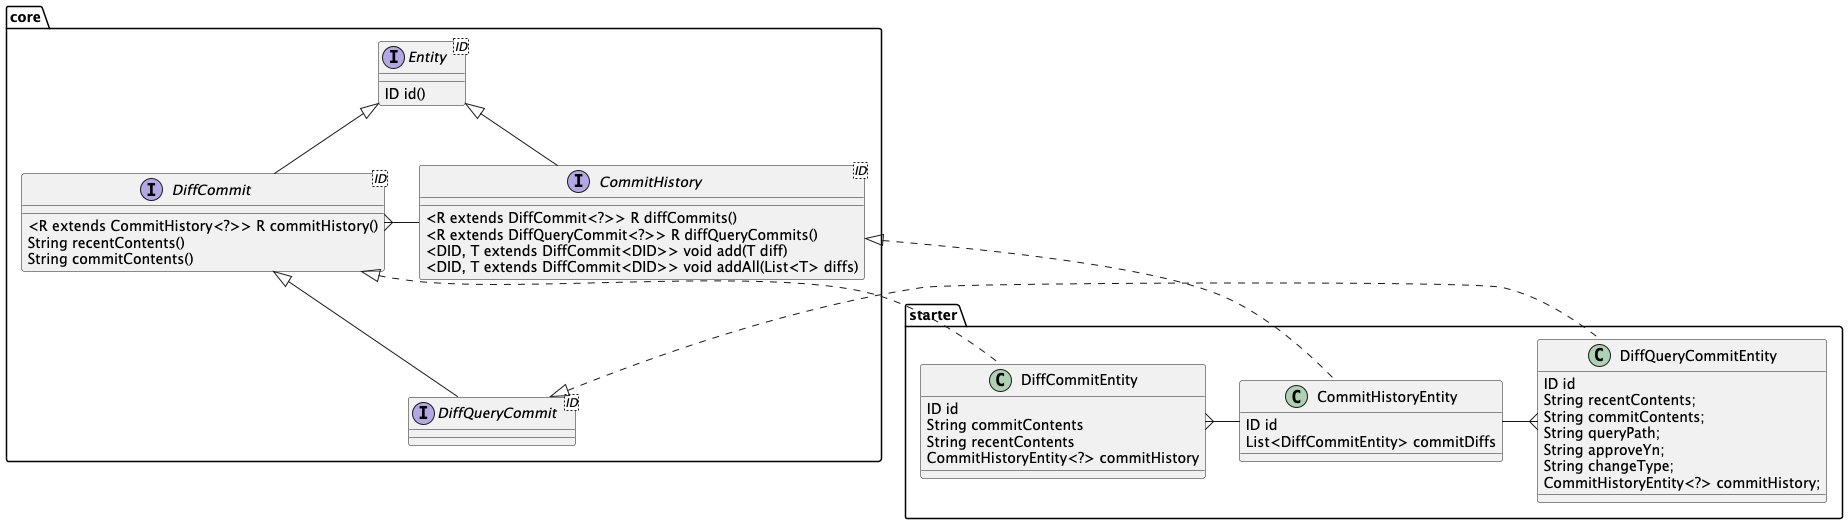

The diagram above was rendered by PlantUML. Its source (embedded in the PNG):
@startuml
set namespaceSeparator ::

interface core::Entity<ID>{
    ID id()
}
interface core::CommitHistory<ID> {
    <R extends DiffCommit<?>> R diffCommits()
    <R extends DiffQueryCommit<?>> R diffQueryCommits()
	<DID, T extends DiffCommit<DID>> void add(T diff)
	<DID, T extends DiffCommit<DID>> void addAll(List<T> diffs)
}
interface core::DiffCommit<ID> {
    <R extends CommitHistory<?>> R commitHistory()
    String recentContents()
    String commitContents()
}
interface core::DiffQueryCommit<ID>

core::Entity <|-- core::CommitHistory
core::Entity <|-- core::DiffCommit
core::DiffCommit <|-- core::DiffQueryCommit
core::CommitHistory -{ core::DiffCommit

class starter::CommitHistoryEntity {
    ID id
    List<DiffCommitEntity> commitDiffs
}
core::CommitHistory <|. starter::CommitHistoryEntity
starter::CommitHistoryEntity -{ starter::DiffCommitEntity
starter::CommitHistoryEntity -{ starter::DiffQueryCommitEntity

class starter::DiffCommitEntity {
    ID id
    String commitContents
    String recentContents
    CommitHistoryEntity<?> commitHistory
}
core::DiffCommit <|. starter::DiffCommitEntity

class starter::DiffQueryCommitEntity {
    ID id
    String recentContents;
    String commitContents;
    String queryPath;
    String approveYn;
    String changeType;
    CommitHistoryEntity<?> commitHistory;
}
core::DiffQueryCommit <|. starter::DiffQueryCommitEntity


@enduml